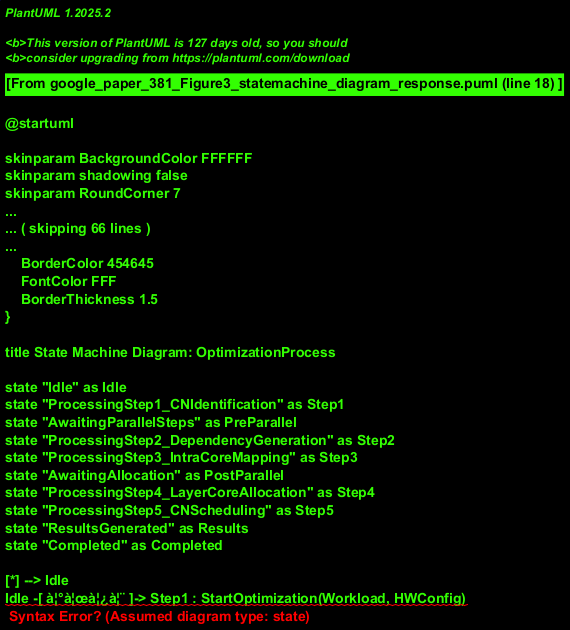

The diagram above was rendered by PlantUML. Its source (embedded in the PNG):
@startuml
!theme vibrant

title State Machine Diagram: OptimizationProcess

state "Idle" as Idle
state "ProcessingStep1_CNIdentification" as Step1
state "AwaitingParallelSteps" as PreParallel
state "ProcessingStep2_DependencyGeneration" as Step2
state "ProcessingStep3_IntraCoreMapping" as Step3
state "AwaitingAllocation" as PostParallel
state "ProcessingStep4_LayerCoreAllocation" as Step4
state "ProcessingStep5_CNScheduling" as Step5
state "ResultsGenerated" as Results
state "Completed" as Completed

[*] --> Idle
Idle -[ à¦°à¦œà¦¿à¦¨ ]-> Step1 : StartOptimization(Workload, HWConfig)
Step1 --> PreParallel : CNsIdentified

PreParallel --> Step2 : Fork
note on link: Initiate parallel steps
PreParallel --> Step3 : Fork

Step2 --> PostParallel : DependenciesGenerated
Step3 --> PostParallel : MappingCostsCalculated
note on link
  Join after Step 2 and Step 3 complete.
  Assumption: Step 2 and 3 can conceptually
  proceed after Step 1's outputs are available.
end note


PostParallel --> Step4 : ProceedToAllocation
note on link
  All inputs for Step 4 (CN Graph, Mapping Costs) are ready.
end note

Step4 --> Step5 : AllocationsComplete
Step5 --> Results : SchedulingAndTracingComplete
Results --> Completed : ViewResults / Finalize

Step1 : entry / Identify CNs & Attributes
Step2 : entry / Generate R-tree CN Dependencies
Step3 : entry / Parse HW Model & Map CNs to Cores
Step4 : entry / Allocate Layers to Cores (NSGA-II)
Step5 : entry / Schedule CNs & Trace Memory/Latency

@enduml